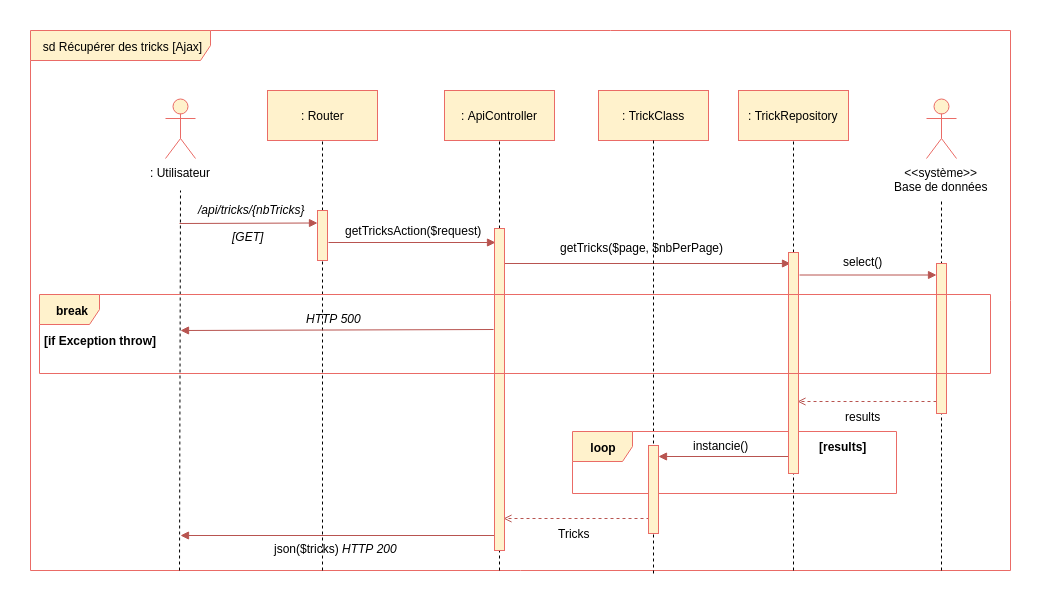

The diagram above was exported from draw.io. Its source (the exported page's mxGraphModel, read from the mxfile embedded in the PNG):
<mxGraphModel dx="1874" dy="925" grid="1" gridSize="10" guides="1" tooltips="1" connect="1" arrows="1" fold="1" page="1" pageScale="1" pageWidth="827" pageHeight="1169" background="#ffffff" math="0" shadow="0">
  <root>
    <mxCell id="0" />
    <mxCell id="1" parent="0" />
    <mxCell id="2" value="sd Récupérer des tricks [Ajax]" style="shape=umlFrame;whiteSpace=wrap;html=1;width=180;height=30;fillColor=#fff2cc;strokeColor=#EA6B66;" parent="1" vertex="1">
      <mxGeometry x="10" y="130" width="980" height="540" as="geometry" />
    </mxCell>
    <mxCell id="3" value=": Utilisateur" style="shape=umlActor;verticalLabelPosition=bottom;labelBackgroundColor=#ffffff;verticalAlign=top;html=1;fillColor=#fff2cc;strokeColor=#EA6B66;" parent="1" vertex="1">
      <mxGeometry x="145" y="198" width="30" height="60" as="geometry" />
    </mxCell>
    <mxCell id="4" value="&amp;lt;&amp;lt;système&amp;gt;&amp;gt;&lt;br&gt;Base de données&lt;br&gt;" style="shape=umlActor;verticalLabelPosition=bottom;labelBackgroundColor=#ffffff;verticalAlign=top;html=1;fillColor=#fff2cc;strokeColor=#EA6B66;" parent="1" vertex="1">
      <mxGeometry x="906" y="198" width="30" height="60" as="geometry" />
    </mxCell>
    <mxCell id="5" value=": Router" style="html=1;fillColor=#fff2cc;strokeColor=#EA6B66;" parent="1" vertex="1">
      <mxGeometry x="247" y="190" width="110" height="50" as="geometry" />
    </mxCell>
    <mxCell id="8" value="" style="endArrow=none;dashed=1;html=1;exitX=0.152;exitY=1;exitPerimeter=0;" parent="1" source="2" edge="1">
      <mxGeometry width="50" height="50" relative="1" as="geometry">
        <mxPoint x="160" y="760" as="sourcePoint" />
        <mxPoint x="160" y="290" as="targetPoint" />
      </mxGeometry>
    </mxCell>
    <mxCell id="9" value="" style="endArrow=none;dashed=1;html=1;entryX=0.5;entryY=1;" parent="1" source="19" target="5" edge="1">
      <mxGeometry width="50" height="50" relative="1" as="geometry">
        <mxPoint x="302" y="600" as="sourcePoint" />
        <mxPoint x="315.5" y="490" as="targetPoint" />
      </mxGeometry>
    </mxCell>
    <mxCell id="10" value="" style="endArrow=none;dashed=1;html=1;exitX=0.93;exitY=1;exitPerimeter=0;" parent="1" source="2" edge="1">
      <mxGeometry width="50" height="50" relative="1" as="geometry">
        <mxPoint x="921" y="720" as="sourcePoint" />
        <mxPoint x="921" y="300" as="targetPoint" />
      </mxGeometry>
    </mxCell>
    <mxCell id="11" value="" style="endArrow=block;html=1;endFill=1;fillColor=#f8cecc;strokeColor=#b85450;entryX=0;entryY=0.088;entryPerimeter=0;" parent="1" edge="1">
      <mxGeometry width="50" height="50" relative="1" as="geometry">
        <mxPoint x="779" y="374.5" as="sourcePoint" />
        <mxPoint x="916" y="374.5" as="targetPoint" />
      </mxGeometry>
    </mxCell>
    <mxCell id="13" value="getTricksAction($request)" style="text;html=1;resizable=0;points=[];autosize=1;align=left;verticalAlign=top;spacingTop=-4;" parent="1" vertex="1">
      <mxGeometry x="323" y="321" width="150" height="20" as="geometry" />
    </mxCell>
    <mxCell id="14" value="" style="endArrow=block;html=1;endFill=1;fillColor=#f8cecc;strokeColor=#b85450;exitX=1.1;exitY=0.211;exitPerimeter=0;entryX=0.1;entryY=0.211;entryPerimeter=0;" parent="1" edge="1">
      <mxGeometry width="50" height="50" relative="1" as="geometry">
        <mxPoint x="308" y="342" as="sourcePoint" />
        <mxPoint x="475" y="342" as="targetPoint" />
      </mxGeometry>
    </mxCell>
    <mxCell id="15" value="" style="endArrow=open;html=1;endFill=0;fillColor=#f8cecc;strokeColor=#b85450;dashed=1;exitX=0.1;exitY=0.925;exitPerimeter=0;" parent="1" edge="1">
      <mxGeometry width="50" height="50" relative="1" as="geometry">
        <mxPoint x="916" y="501" as="sourcePoint" />
        <mxPoint x="777" y="501" as="targetPoint" />
      </mxGeometry>
    </mxCell>
    <mxCell id="19" value="" style="html=1;points=[];perimeter=orthogonalPerimeter;fillColor=#fff2cc;strokeColor=#EA6B66;" parent="1" vertex="1">
      <mxGeometry x="297" y="310" width="10" height="50" as="geometry" />
    </mxCell>
    <mxCell id="21" value="" style="endArrow=none;dashed=1;html=1;entryX=0.5;entryY=1;exitX=0.298;exitY=1;exitPerimeter=0;" parent="1" source="2" target="19" edge="1">
      <mxGeometry width="50" height="50" relative="1" as="geometry">
        <mxPoint x="302" y="720" as="sourcePoint" />
        <mxPoint x="302" y="240" as="targetPoint" />
      </mxGeometry>
    </mxCell>
    <mxCell id="27" value=": ApiController" style="html=1;fillColor=#fff2cc;strokeColor=#EA6B66;" parent="1" vertex="1">
      <mxGeometry x="424" y="190" width="110" height="50" as="geometry" />
    </mxCell>
    <mxCell id="28" value="" style="endArrow=none;dashed=1;html=1;entryX=0.5;entryY=1;exitX=0.479;exitY=1;exitPerimeter=0;" parent="1" source="2" edge="1">
      <mxGeometry width="50" height="50" relative="1" as="geometry">
        <mxPoint x="479" y="760" as="sourcePoint" />
        <mxPoint x="479" y="238" as="targetPoint" />
      </mxGeometry>
    </mxCell>
    <mxCell id="37" value=": TrickRepository" style="html=1;fillColor=#fff2cc;strokeColor=#EA6B66;" parent="1" vertex="1">
      <mxGeometry x="718" y="190" width="110" height="50" as="geometry" />
    </mxCell>
    <mxCell id="38" value="" style="endArrow=none;dashed=1;html=1;entryX=0.5;entryY=1;exitX=0.779;exitY=1;exitPerimeter=0;" parent="1" source="2" target="37" edge="1">
      <mxGeometry width="50" height="50" relative="1" as="geometry">
        <mxPoint x="773" y="730" as="sourcePoint" />
        <mxPoint x="786.5" y="490" as="targetPoint" />
      </mxGeometry>
    </mxCell>
    <mxCell id="41" value="" style="endArrow=block;html=1;endFill=1;fillColor=#f8cecc;strokeColor=#b85450;entryX=0.2;entryY=0.053;entryPerimeter=0;" parent="1" edge="1">
      <mxGeometry width="50" height="50" relative="1" as="geometry">
        <mxPoint x="480" y="363" as="sourcePoint" />
        <mxPoint x="770" y="363" as="targetPoint" />
      </mxGeometry>
    </mxCell>
    <mxCell id="43" value="getTricks($page, $nbPerPage)" style="text;html=1;resizable=0;points=[];autosize=1;align=left;verticalAlign=top;spacingTop=-4;" parent="1" vertex="1">
      <mxGeometry x="538" y="338" width="180" height="20" as="geometry" />
    </mxCell>
    <mxCell id="44" value=": TrickClass" style="html=1;fillColor=#fff2cc;strokeColor=#EA6B66;" parent="1" vertex="1">
      <mxGeometry x="578" y="190" width="110" height="50" as="geometry" />
    </mxCell>
    <mxCell id="45" value="" style="endArrow=none;dashed=1;html=1;entryX=0.5;entryY=1;exitX=0.536;exitY=1.002;exitPerimeter=0;" parent="1" source="51" target="44" edge="1">
      <mxGeometry width="50" height="50" relative="1" as="geometry">
        <mxPoint x="633" y="335" as="sourcePoint" />
        <mxPoint x="646.5" y="490" as="targetPoint" />
      </mxGeometry>
    </mxCell>
    <mxCell id="49" value="select()" style="text;html=1;resizable=0;points=[];autosize=1;align=left;verticalAlign=top;spacingTop=-4;" parent="1" vertex="1">
      <mxGeometry x="821" y="352" width="50" height="20" as="geometry" />
    </mxCell>
    <mxCell id="50" value="results" style="text;html=1;resizable=0;points=[];autosize=1;align=left;verticalAlign=top;spacingTop=-4;" parent="1" vertex="1">
      <mxGeometry x="823" y="507" width="50" height="20" as="geometry" />
    </mxCell>
    <mxCell id="52" value="" style="endArrow=none;dashed=1;html=1;entryX=0.5;entryY=1;" parent="1" target="51" edge="1">
      <mxGeometry width="50" height="50" relative="1" as="geometry">
        <mxPoint x="633" y="673" as="sourcePoint" />
        <mxPoint x="633" y="388" as="targetPoint" />
      </mxGeometry>
    </mxCell>
    <mxCell id="53" value="loop" style="shape=umlFrame;whiteSpace=wrap;html=1;fontColor=#000000;fillColor=#fff2cc;strokeColor=#EA6B66;fontStyle=1" parent="1" vertex="1">
      <mxGeometry x="552" y="531" width="324" height="62" as="geometry" />
    </mxCell>
    <mxCell id="55" value="" style="endArrow=block;html=1;endFill=1;fillColor=#f8cecc;strokeColor=#b85450;entryX=1.2;entryY=0.14;entryPerimeter=0;" parent="1" edge="1">
      <mxGeometry width="50" height="50" relative="1" as="geometry">
        <mxPoint x="770" y="556" as="sourcePoint" />
        <mxPoint x="638" y="556" as="targetPoint" />
      </mxGeometry>
    </mxCell>
    <mxCell id="39" value="" style="html=1;points=[];perimeter=orthogonalPerimeter;fillColor=#fff2cc;strokeColor=#EA6B66;" parent="1" vertex="1">
      <mxGeometry x="768" y="352" width="10" height="221" as="geometry" />
    </mxCell>
    <mxCell id="56" value="[results]" style="text;html=1;resizable=0;points=[];autosize=1;align=left;verticalAlign=top;spacingTop=-4;fontColor=#000000;fontStyle=1" parent="1" vertex="1">
      <mxGeometry x="797" y="537" width="60" height="20" as="geometry" />
    </mxCell>
    <mxCell id="57" value="instancie()" style="text;html=1;resizable=0;points=[];autosize=1;align=left;verticalAlign=top;spacingTop=-4;fontColor=#000000;" parent="1" vertex="1">
      <mxGeometry x="671" y="536" width="70" height="20" as="geometry" />
    </mxCell>
    <mxCell id="58" value="" style="endArrow=open;html=1;endFill=0;fillColor=#f8cecc;strokeColor=#b85450;dashed=1;exitX=0.1;exitY=0.925;exitPerimeter=0;" parent="1" edge="1">
      <mxGeometry width="50" height="50" relative="1" as="geometry">
        <mxPoint x="629" y="618" as="sourcePoint" />
        <mxPoint x="483" y="618" as="targetPoint" />
      </mxGeometry>
    </mxCell>
    <mxCell id="51" value="" style="html=1;points=[];perimeter=orthogonalPerimeter;fillColor=#fff2cc;strokeColor=#EA6B66;" parent="1" vertex="1">
      <mxGeometry x="628" y="545" width="10" height="88" as="geometry" />
    </mxCell>
    <mxCell id="59" value="Tricks" style="text;html=1;resizable=0;points=[];autosize=1;align=left;verticalAlign=top;spacingTop=-4;fontColor=#000000;" parent="1" vertex="1">
      <mxGeometry x="536" y="624" width="50" height="20" as="geometry" />
    </mxCell>
    <mxCell id="67" value="json($tricks) &lt;i&gt;HTTP 200&lt;/i&gt;" style="text;html=1;resizable=0;points=[];autosize=1;align=left;verticalAlign=top;spacingTop=-4;fontColor=#000000;" parent="1" vertex="1">
      <mxGeometry x="252" y="639" width="140" height="20" as="geometry" />
    </mxCell>
    <mxCell id="73" value="" style="endArrow=block;html=1;endFill=1;fillColor=#f8cecc;strokeColor=#b85450;entryX=0.1;entryY=0.211;entryPerimeter=0;" parent="1" edge="1">
      <mxGeometry width="50" height="50" relative="1" as="geometry">
        <mxPoint x="159" y="323" as="sourcePoint" />
        <mxPoint x="297" y="322.5" as="targetPoint" />
      </mxGeometry>
    </mxCell>
    <mxCell id="74" value="/api/tricks/{nbTricks}" style="text;html=1;resizable=0;points=[];autosize=1;align=left;verticalAlign=top;spacingTop=-4;fontStyle=2" parent="1" vertex="1">
      <mxGeometry x="176" y="300" width="120" height="20" as="geometry" />
    </mxCell>
    <mxCell id="20" value="" style="html=1;points=[];perimeter=orthogonalPerimeter;fillColor=#fff2cc;strokeColor=#EA6B66;" parent="1" vertex="1">
      <mxGeometry x="916" y="363" width="10" height="150" as="geometry" />
    </mxCell>
    <mxCell id="78" value="" style="endArrow=block;html=1;endFill=1;fillColor=#f8cecc;strokeColor=#b85450;exitX=0.6;exitY=0.92;exitPerimeter=0;" parent="1" edge="1">
      <mxGeometry width="50" height="50" relative="1" as="geometry">
        <mxPoint x="480" y="635" as="sourcePoint" />
        <mxPoint x="160" y="635" as="targetPoint" />
      </mxGeometry>
    </mxCell>
    <mxCell id="30" value="" style="html=1;points=[];perimeter=orthogonalPerimeter;fillColor=#fff2cc;strokeColor=#EA6B66;" parent="1" vertex="1">
      <mxGeometry x="474" y="328" width="10" height="322" as="geometry" />
    </mxCell>
    <mxCell id="84" value="[GET]" style="text;html=1;resizable=0;points=[];autosize=1;align=left;verticalAlign=top;spacingTop=-4;fontStyle=2" parent="1" vertex="1">
      <mxGeometry x="210" y="327" width="50" height="20" as="geometry" />
    </mxCell>
    <mxCell id="85" value="break" style="shape=umlFrame;whiteSpace=wrap;html=1;fontColor=#000000;fillColor=#fff2cc;strokeColor=#EA6B66;fontStyle=1" parent="1" vertex="1">
      <mxGeometry x="19" y="394" width="951" height="79" as="geometry" />
    </mxCell>
    <mxCell id="86" value="[if Exception throw]" style="text;html=1;resizable=0;points=[];autosize=1;align=left;verticalAlign=top;spacingTop=-4;fontStyle=1" parent="1" vertex="1">
      <mxGeometry x="22" y="431" width="120" height="20" as="geometry" />
    </mxCell>
    <mxCell id="87" value="" style="endArrow=block;html=1;endFill=1;fillColor=#f8cecc;strokeColor=#b85450;" parent="1" edge="1">
      <mxGeometry width="50" height="50" relative="1" as="geometry">
        <mxPoint x="473" y="429" as="sourcePoint" />
        <mxPoint x="160" y="430" as="targetPoint" />
      </mxGeometry>
    </mxCell>
    <mxCell id="88" value="HTTP 500" style="text;html=1;resizable=0;points=[];autosize=1;align=left;verticalAlign=top;spacingTop=-4;fontStyle=2" parent="1" vertex="1">
      <mxGeometry x="284" y="408.5" width="70" height="20" as="geometry" />
    </mxCell>
  </root>
</mxGraphModel>